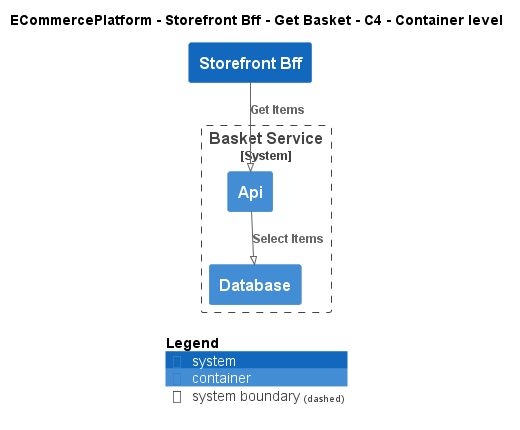

The diagram above was rendered by PlantUML. Its source (embedded in the PNG):
@startuml
!pragma layout smetana
!include ..\..\..\..\..\.c4s\C4_Container.puml

AddElementTag("c4interflow:lifecycle:new", $bgColor=green, $fontColor=#ffffff, $borderColor=green, $shadowing="False")
AddElementTag("c4interflow:lifecycle:changed", $bgColor=orange, $fontColor=#ffffff, $borderColor=orange, $shadowing="False")
AddElementTag("c4interflow:lifecycle:removed", $bgColor=red, $fontColor=#ffffff, $borderColor=red, $shadowing="False")

AddRelTag("c4interflow:lifecycle:new", $textColor=green, $lineColor=green)
AddRelTag("c4interflow:lifecycle:changed", $textColor=orange, $lineColor=orange)
AddRelTag("c4interflow:lifecycle:removed", $textColor=red, $lineColor=red)

SHOW_PERSON_PORTRAIT()
LAYOUT_TOP_DOWN()

skinparam linetype polyline

title ECommercePlatform - Storefront Bff - Get Basket - C4 - Container level

System(ECommercePlatform.SoftwareSystems.StorefrontBff, "Storefront Bff", "")

System_Boundary(ECommercePlatform.SoftwareSystems.BasketService, "Basket Service") {
    Container(ECommercePlatform.SoftwareSystems.BasketService.Containers.Api, "Api", "", "")
    Container(ECommercePlatform.SoftwareSystems.BasketService.Containers.Database, "Database", "", "")
}

Rel(ECommercePlatform.SoftwareSystems.StorefrontBff, ECommercePlatform.SoftwareSystems.BasketService.Containers.Api, "Get Items")
Rel(ECommercePlatform.SoftwareSystems.BasketService.Containers.Api, ECommercePlatform.SoftwareSystems.BasketService.Containers.Database, "Select Items")


SHOW_LEGEND()
@enduml